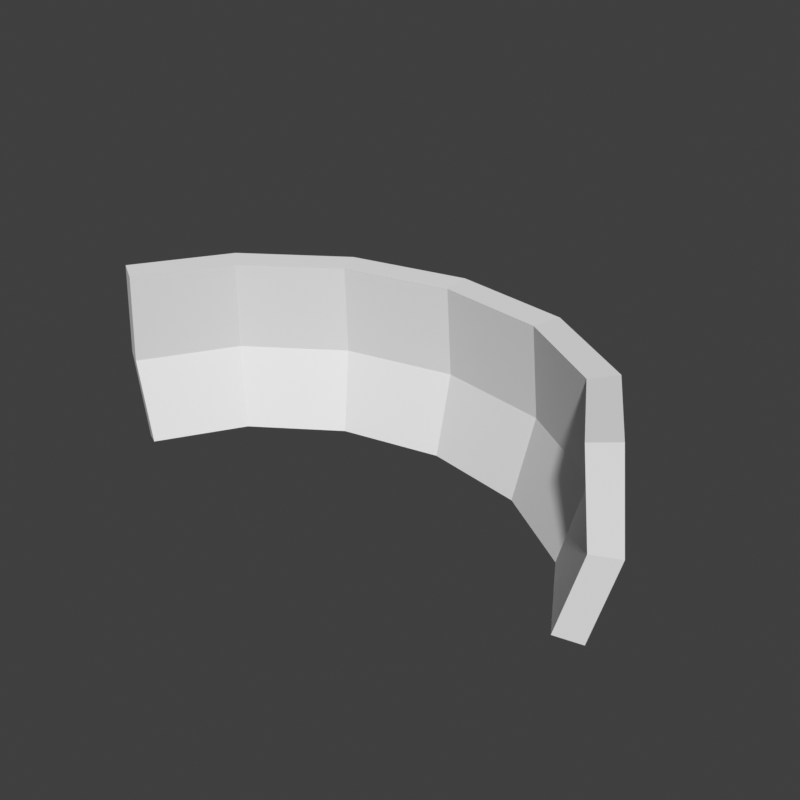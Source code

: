 # Source: hair-back-dwarf.blend  (saved by Blender 5.2.45; exported with 4.5.12 LTS)
import bpy
from mathutils import Matrix  # noqa: F401  (used for matrix-valued properties, if any)

bpy.ops.wm.read_factory_settings(use_empty=True)
scene = bpy.context.scene
scene.name = 'Scene'

# ---- world
world_preview = bpy.data.worlds.new('Preview'); scene.world = world_preview
world_preview.use_nodes = True; world_preview.node_tree.nodes.clear()
_N = world_preview.node_tree.nodes; _L = world_preview.node_tree.links
n0 = _N.new('ShaderNodeBackground'); n0.name = 'Background'; n0.location = (-200, 100)
n0.inputs[0].default_value = (0.05, 0.05, 0.05, 1.0)
n1 = _N.new('ShaderNodeOutputWorld'); n1.name = 'World Output'; n1.location = (200, 100)
_L.new(n0.outputs[0], n1.inputs[0])
n1.is_active_output = True
world_preview.color = (0.807, 0.807, 0.807)

# ---- meshes
me_part_hair = bpy.data.meshes.new('part_hair')
me_part_hair.from_pydata([(0.2753, 0.08491, 0.79), (0.2183, 0.1812, 0.79), (0.1204, 0.2473, 0.79), (3.49e-17, 0.2708, 0.79), (-0.1204, 0.2473, 0.79), (-0.2183, 0.1812, 0.79), (-0.2753, 0.08491, 0.79), (0.2849, 0.08719, 0.69), (0.226, 0.1869, 0.69), (0.1247, 0.2553, 0.69), (3.613e-17, 0.2796, 0.69), (-0.1247, 0.2553, 0.69), (-0.226, 0.1869, 0.69), (-0.2849, 0.08719, 0.69), (0.2608, 0.0815, 0.6), (0.2068, 0.1727, 0.6), (0.1141, 0.2353, 0.6), (3.307e-17, 0.2576, 0.6), (-0.1141, 0.2353, 0.6), (-0.2068, 0.1727, 0.6), (-0.2608, 0.0815, 0.6), (0.301, 0.1001, 0.7928), (0.2399, 0.2018, 0.7928), (0.1318, 0.2749, 0.7927), (3.49e-17, 0.3007, 0.7926), (-0.1318, 0.2749, 0.7927), (-0.2399, 0.2018, 0.7928), (-0.301, 0.1001, 0.7928), (0.3107, 0.1024, 0.6878), (0.2476, 0.2075, 0.6878), (0.136, 0.283, 0.6879), (3.613e-17, 0.3095, 0.6879), (-0.136, 0.283, 0.6879), (-0.2476, 0.2075, 0.6878), (-0.3107, 0.1024, 0.6878), (0.2858, 0.09627, 0.5924), (0.2278, 0.1928, 0.5924), (0.1252, 0.2623, 0.5927), (3.307e-17, 0.2867, 0.5929), (-0.1252, 0.2623, 0.5927), (-0.2278, 0.1928, 0.5924), (-0.2858, 0.09627, 0.5924)], [], [(0, 1, 8, 7), (21, 28, 29, 22), (1, 2, 9, 8), (22, 29, 30, 23), (2, 3, 10, 9), (23, 30, 31, 24), (3, 4, 11, 10), (24, 31, 32, 25), (4, 5, 12, 11), (25, 32, 33, 26), (5, 6, 13, 12), (26, 33, 34, 27), (7, 8, 15, 14), (28, 35, 36, 29), (8, 9, 16, 15), (29, 36, 37, 30), (9, 10, 17, 16), (30, 37, 38, 31), (10, 11, 18, 17), (31, 38, 39, 32), (11, 12, 19, 18), (32, 39, 40, 33), (12, 13, 20, 19), (33, 40, 41, 34), (0, 21, 22, 1), (14, 15, 36, 35), (1, 22, 23, 2), (15, 16, 37, 36), (2, 23, 24, 3), (16, 17, 38, 37), (3, 24, 25, 4), (17, 18, 39, 38), (4, 25, 26, 5), (18, 19, 40, 39), (5, 26, 27, 6), (19, 20, 41, 40), (0, 7, 28, 21), (6, 27, 34, 13), (7, 14, 35, 28), (13, 34, 41, 20)])
me_part_hair.update()

# ---- objects
ob_part_hair = bpy.data.objects.new('part_hair', me_part_hair)

# ---- transforms, parenting, visibility, modifiers, constraints
ob_part_hair.location = (0.0, 0.0, 0.0)

# ---- collection membership
scene.collection.objects.link(ob_part_hair)

# ---- scene / render settings (as saved in the file)
scene.frame_start = 1; scene.frame_end = 250; scene.frame_set(1)
scene.render.engine = 'BLENDER_WORKBENCH'
scene.render.image_settings.color_mode = 'RGB'
scene.render.resolution_x = 384
scene.render.resolution_y = 384
scene.render.fps = 30
scene.render.bake_bias = 0.0
scene.render.bake_samples = 0
scene.render.compositor_device = 'GPU'
scene.eevee.use_volume_custom_range = False
scene.eevee.fast_gi_thickness_near = 0.1
scene.eevee.fast_gi_thickness_far = 0.0
scene.eevee.ray_tracing_options.screen_trace_thickness = 0.1
scene.view_settings.view_transform = 'Standard'
bpy.context.view_layer.update()

# ---- added for rendering (the .blend has no active camera and no usable light): camera, sun
cam_auto = bpy.data.cameras.new('AutoCamera')
cam_auto.lens = 50.0
cam_auto.sensor_width = 36.0
cam_auto.clip_end = 1000.0
ob_auto_camera = bpy.data.objects.new('AutoCamera', cam_auto)
scene.collection.objects.link(ob_auto_camera)
ob_auto_camera.location = (0.639888, -0.572354, 1.20451)
ob_auto_camera.rotation_euler = (1.09748, -7.21219e-08, 0.694738)
scene.camera = ob_auto_camera
light_auto_sun = bpy.data.lights.new('AutoSun', 'SUN')
light_auto_sun.energy = 3.0
light_auto_sun.angle = 0.0523599
ob_auto_sun = bpy.data.objects.new('AutoSun', light_auto_sun)
scene.collection.objects.link(ob_auto_sun)
ob_auto_sun.rotation_euler = (0.872665, 0.174533, 0.523599)
bpy.context.view_layer.update()
